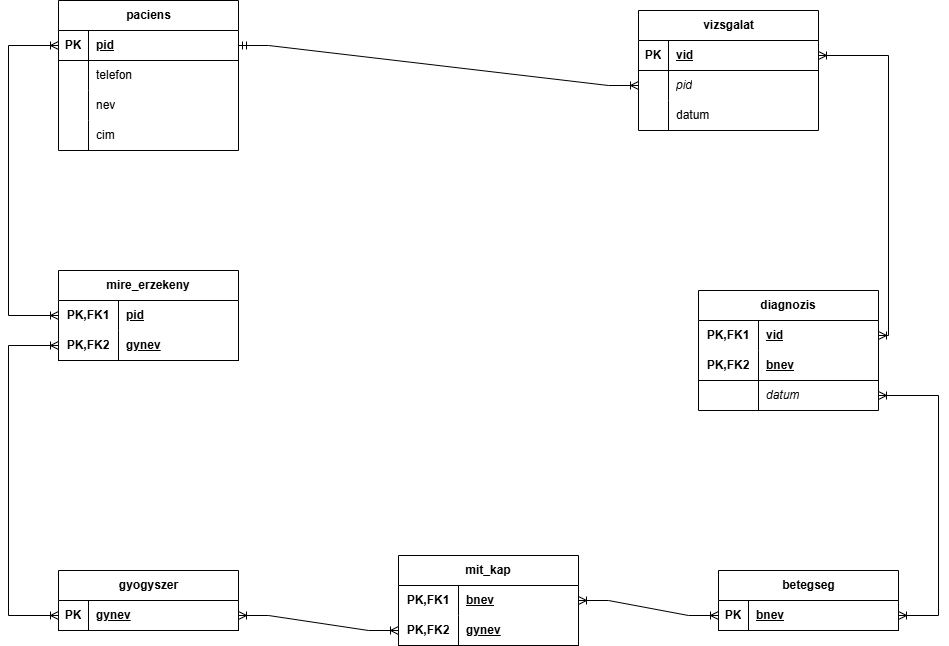

The diagram above was exported from draw.io. Its source (the exported page's mxGraphModel, read from the mxfile embedded in the PNG):
<mxGraphModel dx="2064" dy="676" grid="1" gridSize="10" guides="1" tooltips="1" connect="1" arrows="1" fold="1" page="1" pageScale="1" pageWidth="827" pageHeight="1169" math="0" shadow="0">
  <root>
    <mxCell id="0" />
    <mxCell id="1" parent="0" />
    <mxCell id="YCug1v5DoCSjlLpJc0Dk-1" parent="1" style="shape=table;startSize=30;container=1;collapsible=1;childLayout=tableLayout;fixedRows=1;rowLines=0;fontStyle=1;align=center;resizeLast=1;html=1;" value="paciens" vertex="1">
      <mxGeometry height="150" width="180" x="-60" y="30" as="geometry" />
    </mxCell>
    <mxCell id="YCug1v5DoCSjlLpJc0Dk-2" parent="YCug1v5DoCSjlLpJc0Dk-1" style="shape=tableRow;horizontal=0;startSize=0;swimlaneHead=0;swimlaneBody=0;fillColor=none;collapsible=0;dropTarget=0;points=[[0,0.5],[1,0.5]];portConstraint=eastwest;top=0;left=0;right=0;bottom=1;" value="" vertex="1">
      <mxGeometry height="30" width="180" y="30" as="geometry" />
    </mxCell>
    <mxCell id="YCug1v5DoCSjlLpJc0Dk-3" parent="YCug1v5DoCSjlLpJc0Dk-2" style="shape=partialRectangle;connectable=0;fillColor=none;top=0;left=0;bottom=0;right=0;fontStyle=1;overflow=hidden;whiteSpace=wrap;html=1;" value="PK" vertex="1">
      <mxGeometry height="30" width="30" as="geometry">
        <mxRectangle height="30" width="30" as="alternateBounds" />
      </mxGeometry>
    </mxCell>
    <mxCell id="YCug1v5DoCSjlLpJc0Dk-4" parent="YCug1v5DoCSjlLpJc0Dk-2" style="shape=partialRectangle;connectable=0;fillColor=none;top=0;left=0;bottom=0;right=0;align=left;spacingLeft=6;fontStyle=5;overflow=hidden;whiteSpace=wrap;html=1;" value="pid" vertex="1">
      <mxGeometry height="30" width="150" x="30" as="geometry">
        <mxRectangle height="30" width="150" as="alternateBounds" />
      </mxGeometry>
    </mxCell>
    <mxCell id="YCug1v5DoCSjlLpJc0Dk-5" parent="YCug1v5DoCSjlLpJc0Dk-1" style="shape=tableRow;horizontal=0;startSize=0;swimlaneHead=0;swimlaneBody=0;fillColor=none;collapsible=0;dropTarget=0;points=[[0,0.5],[1,0.5]];portConstraint=eastwest;top=0;left=0;right=0;bottom=0;" value="" vertex="1">
      <mxGeometry height="30" width="180" y="60" as="geometry" />
    </mxCell>
    <mxCell id="YCug1v5DoCSjlLpJc0Dk-6" parent="YCug1v5DoCSjlLpJc0Dk-5" style="shape=partialRectangle;connectable=0;fillColor=none;top=0;left=0;bottom=0;right=0;editable=1;overflow=hidden;whiteSpace=wrap;html=1;" value="" vertex="1">
      <mxGeometry height="30" width="30" as="geometry">
        <mxRectangle height="30" width="30" as="alternateBounds" />
      </mxGeometry>
    </mxCell>
    <mxCell id="YCug1v5DoCSjlLpJc0Dk-7" parent="YCug1v5DoCSjlLpJc0Dk-5" style="shape=partialRectangle;connectable=0;fillColor=none;top=0;left=0;bottom=0;right=0;align=left;spacingLeft=6;overflow=hidden;whiteSpace=wrap;html=1;" value="telefon" vertex="1">
      <mxGeometry height="30" width="150" x="30" as="geometry">
        <mxRectangle height="30" width="150" as="alternateBounds" />
      </mxGeometry>
    </mxCell>
    <mxCell id="YCug1v5DoCSjlLpJc0Dk-8" parent="YCug1v5DoCSjlLpJc0Dk-1" style="shape=tableRow;horizontal=0;startSize=0;swimlaneHead=0;swimlaneBody=0;fillColor=none;collapsible=0;dropTarget=0;points=[[0,0.5],[1,0.5]];portConstraint=eastwest;top=0;left=0;right=0;bottom=0;" value="" vertex="1">
      <mxGeometry height="30" width="180" y="90" as="geometry" />
    </mxCell>
    <mxCell id="YCug1v5DoCSjlLpJc0Dk-9" parent="YCug1v5DoCSjlLpJc0Dk-8" style="shape=partialRectangle;connectable=0;fillColor=none;top=0;left=0;bottom=0;right=0;editable=1;overflow=hidden;whiteSpace=wrap;html=1;" value="" vertex="1">
      <mxGeometry height="30" width="30" as="geometry">
        <mxRectangle height="30" width="30" as="alternateBounds" />
      </mxGeometry>
    </mxCell>
    <mxCell id="YCug1v5DoCSjlLpJc0Dk-10" parent="YCug1v5DoCSjlLpJc0Dk-8" style="shape=partialRectangle;connectable=0;fillColor=none;top=0;left=0;bottom=0;right=0;align=left;spacingLeft=6;overflow=hidden;whiteSpace=wrap;html=1;" value="nev" vertex="1">
      <mxGeometry height="30" width="150" x="30" as="geometry">
        <mxRectangle height="30" width="150" as="alternateBounds" />
      </mxGeometry>
    </mxCell>
    <mxCell id="YCug1v5DoCSjlLpJc0Dk-11" parent="YCug1v5DoCSjlLpJc0Dk-1" style="shape=tableRow;horizontal=0;startSize=0;swimlaneHead=0;swimlaneBody=0;fillColor=none;collapsible=0;dropTarget=0;points=[[0,0.5],[1,0.5]];portConstraint=eastwest;top=0;left=0;right=0;bottom=0;" value="" vertex="1">
      <mxGeometry height="30" width="180" y="120" as="geometry" />
    </mxCell>
    <mxCell id="YCug1v5DoCSjlLpJc0Dk-12" parent="YCug1v5DoCSjlLpJc0Dk-11" style="shape=partialRectangle;connectable=0;fillColor=none;top=0;left=0;bottom=0;right=0;editable=1;overflow=hidden;whiteSpace=wrap;html=1;" value="" vertex="1">
      <mxGeometry height="30" width="30" as="geometry">
        <mxRectangle height="30" width="30" as="alternateBounds" />
      </mxGeometry>
    </mxCell>
    <mxCell id="YCug1v5DoCSjlLpJc0Dk-13" parent="YCug1v5DoCSjlLpJc0Dk-11" style="shape=partialRectangle;connectable=0;fillColor=none;top=0;left=0;bottom=0;right=0;align=left;spacingLeft=6;overflow=hidden;whiteSpace=wrap;html=1;" value="cim" vertex="1">
      <mxGeometry height="30" width="150" x="30" as="geometry">
        <mxRectangle height="30" width="150" as="alternateBounds" />
      </mxGeometry>
    </mxCell>
    <mxCell id="YCug1v5DoCSjlLpJc0Dk-14" parent="1" style="shape=table;startSize=30;container=1;collapsible=1;childLayout=tableLayout;fixedRows=1;rowLines=0;fontStyle=1;align=center;resizeLast=1;html=1;" value="vizsgalat" vertex="1">
      <mxGeometry height="120" width="180" x="520" y="40" as="geometry" />
    </mxCell>
    <mxCell id="YCug1v5DoCSjlLpJc0Dk-15" parent="YCug1v5DoCSjlLpJc0Dk-14" style="shape=tableRow;horizontal=0;startSize=0;swimlaneHead=0;swimlaneBody=0;fillColor=none;collapsible=0;dropTarget=0;points=[[0,0.5],[1,0.5]];portConstraint=eastwest;top=0;left=0;right=0;bottom=1;" value="" vertex="1">
      <mxGeometry height="30" width="180" y="30" as="geometry" />
    </mxCell>
    <mxCell id="YCug1v5DoCSjlLpJc0Dk-16" parent="YCug1v5DoCSjlLpJc0Dk-15" style="shape=partialRectangle;connectable=0;fillColor=none;top=0;left=0;bottom=0;right=0;fontStyle=1;overflow=hidden;whiteSpace=wrap;html=1;" value="PK" vertex="1">
      <mxGeometry height="30" width="30" as="geometry">
        <mxRectangle height="30" width="30" as="alternateBounds" />
      </mxGeometry>
    </mxCell>
    <mxCell id="YCug1v5DoCSjlLpJc0Dk-17" parent="YCug1v5DoCSjlLpJc0Dk-15" style="shape=partialRectangle;connectable=0;fillColor=none;top=0;left=0;bottom=0;right=0;align=left;spacingLeft=6;fontStyle=5;overflow=hidden;whiteSpace=wrap;html=1;" value="vid" vertex="1">
      <mxGeometry height="30" width="150" x="30" as="geometry">
        <mxRectangle height="30" width="150" as="alternateBounds" />
      </mxGeometry>
    </mxCell>
    <mxCell id="YCug1v5DoCSjlLpJc0Dk-18" parent="YCug1v5DoCSjlLpJc0Dk-14" style="shape=tableRow;horizontal=0;startSize=0;swimlaneHead=0;swimlaneBody=0;fillColor=none;collapsible=0;dropTarget=0;points=[[0,0.5],[1,0.5]];portConstraint=eastwest;top=0;left=0;right=0;bottom=0;" value="" vertex="1">
      <mxGeometry height="30" width="180" y="60" as="geometry" />
    </mxCell>
    <mxCell id="YCug1v5DoCSjlLpJc0Dk-19" parent="YCug1v5DoCSjlLpJc0Dk-18" style="shape=partialRectangle;connectable=0;fillColor=none;top=0;left=0;bottom=0;right=0;editable=1;overflow=hidden;whiteSpace=wrap;html=1;" value="" vertex="1">
      <mxGeometry height="30" width="30" as="geometry">
        <mxRectangle height="30" width="30" as="alternateBounds" />
      </mxGeometry>
    </mxCell>
    <mxCell id="YCug1v5DoCSjlLpJc0Dk-20" parent="YCug1v5DoCSjlLpJc0Dk-18" style="shape=partialRectangle;connectable=0;fillColor=none;top=0;left=0;bottom=0;right=0;align=left;spacingLeft=6;overflow=hidden;whiteSpace=wrap;html=1;" value="&lt;i&gt;pid&lt;/i&gt;" vertex="1">
      <mxGeometry height="30" width="150" x="30" as="geometry">
        <mxRectangle height="30" width="150" as="alternateBounds" />
      </mxGeometry>
    </mxCell>
    <mxCell id="YCug1v5DoCSjlLpJc0Dk-21" parent="YCug1v5DoCSjlLpJc0Dk-14" style="shape=tableRow;horizontal=0;startSize=0;swimlaneHead=0;swimlaneBody=0;fillColor=none;collapsible=0;dropTarget=0;points=[[0,0.5],[1,0.5]];portConstraint=eastwest;top=0;left=0;right=0;bottom=0;" value="" vertex="1">
      <mxGeometry height="30" width="180" y="90" as="geometry" />
    </mxCell>
    <mxCell id="YCug1v5DoCSjlLpJc0Dk-22" parent="YCug1v5DoCSjlLpJc0Dk-21" style="shape=partialRectangle;connectable=0;fillColor=none;top=0;left=0;bottom=0;right=0;editable=1;overflow=hidden;whiteSpace=wrap;html=1;" value="" vertex="1">
      <mxGeometry height="30" width="30" as="geometry">
        <mxRectangle height="30" width="30" as="alternateBounds" />
      </mxGeometry>
    </mxCell>
    <mxCell id="YCug1v5DoCSjlLpJc0Dk-23" parent="YCug1v5DoCSjlLpJc0Dk-21" style="shape=partialRectangle;connectable=0;fillColor=none;top=0;left=0;bottom=0;right=0;align=left;spacingLeft=6;overflow=hidden;whiteSpace=wrap;html=1;" value="datum" vertex="1">
      <mxGeometry height="30" width="150" x="30" as="geometry">
        <mxRectangle height="30" width="150" as="alternateBounds" />
      </mxGeometry>
    </mxCell>
    <mxCell id="YCug1v5DoCSjlLpJc0Dk-27" parent="1" style="shape=table;startSize=30;container=1;collapsible=1;childLayout=tableLayout;fixedRows=1;rowLines=0;fontStyle=1;align=center;resizeLast=1;html=1;" value="gyogyszer" vertex="1">
      <mxGeometry height="60" width="180" x="-60" y="600" as="geometry" />
    </mxCell>
    <mxCell id="YCug1v5DoCSjlLpJc0Dk-28" parent="YCug1v5DoCSjlLpJc0Dk-27" style="shape=tableRow;horizontal=0;startSize=0;swimlaneHead=0;swimlaneBody=0;fillColor=none;collapsible=0;dropTarget=0;points=[[0,0.5],[1,0.5]];portConstraint=eastwest;top=0;left=0;right=0;bottom=1;" value="" vertex="1">
      <mxGeometry height="30" width="180" y="30" as="geometry" />
    </mxCell>
    <mxCell id="YCug1v5DoCSjlLpJc0Dk-29" parent="YCug1v5DoCSjlLpJc0Dk-28" style="shape=partialRectangle;connectable=0;fillColor=none;top=0;left=0;bottom=0;right=0;fontStyle=1;overflow=hidden;whiteSpace=wrap;html=1;" value="PK" vertex="1">
      <mxGeometry height="30" width="30" as="geometry">
        <mxRectangle height="30" width="30" as="alternateBounds" />
      </mxGeometry>
    </mxCell>
    <mxCell id="YCug1v5DoCSjlLpJc0Dk-30" parent="YCug1v5DoCSjlLpJc0Dk-28" style="shape=partialRectangle;connectable=0;fillColor=none;top=0;left=0;bottom=0;right=0;align=left;spacingLeft=6;fontStyle=5;overflow=hidden;whiteSpace=wrap;html=1;" value="gynev" vertex="1">
      <mxGeometry height="30" width="150" x="30" as="geometry">
        <mxRectangle height="30" width="150" as="alternateBounds" />
      </mxGeometry>
    </mxCell>
    <mxCell id="YCug1v5DoCSjlLpJc0Dk-40" parent="1" style="shape=table;startSize=30;container=1;collapsible=1;childLayout=tableLayout;fixedRows=1;rowLines=0;fontStyle=1;align=center;resizeLast=1;html=1;" value="betegseg" vertex="1">
      <mxGeometry height="60" width="180" x="600" y="600" as="geometry" />
    </mxCell>
    <mxCell id="YCug1v5DoCSjlLpJc0Dk-41" parent="YCug1v5DoCSjlLpJc0Dk-40" style="shape=tableRow;horizontal=0;startSize=0;swimlaneHead=0;swimlaneBody=0;fillColor=none;collapsible=0;dropTarget=0;points=[[0,0.5],[1,0.5]];portConstraint=eastwest;top=0;left=0;right=0;bottom=1;" value="" vertex="1">
      <mxGeometry height="30" width="180" y="30" as="geometry" />
    </mxCell>
    <mxCell id="YCug1v5DoCSjlLpJc0Dk-42" parent="YCug1v5DoCSjlLpJc0Dk-41" style="shape=partialRectangle;connectable=0;fillColor=none;top=0;left=0;bottom=0;right=0;fontStyle=1;overflow=hidden;whiteSpace=wrap;html=1;" value="PK" vertex="1">
      <mxGeometry height="30" width="30" as="geometry">
        <mxRectangle height="30" width="30" as="alternateBounds" />
      </mxGeometry>
    </mxCell>
    <mxCell id="YCug1v5DoCSjlLpJc0Dk-43" parent="YCug1v5DoCSjlLpJc0Dk-41" style="shape=partialRectangle;connectable=0;fillColor=none;top=0;left=0;bottom=0;right=0;align=left;spacingLeft=6;fontStyle=5;overflow=hidden;whiteSpace=wrap;html=1;" value="bnev" vertex="1">
      <mxGeometry height="30" width="150" x="30" as="geometry">
        <mxRectangle height="30" width="150" as="alternateBounds" />
      </mxGeometry>
    </mxCell>
    <mxCell id="YCug1v5DoCSjlLpJc0Dk-53" parent="1" style="shape=table;startSize=30;container=1;collapsible=1;childLayout=tableLayout;fixedRows=1;rowLines=0;fontStyle=1;align=center;resizeLast=1;html=1;whiteSpace=wrap;" value="diagnozis" vertex="1">
      <mxGeometry height="120" width="180" x="580" y="320" as="geometry" />
    </mxCell>
    <mxCell id="YCug1v5DoCSjlLpJc0Dk-54" parent="YCug1v5DoCSjlLpJc0Dk-53" style="shape=tableRow;horizontal=0;startSize=0;swimlaneHead=0;swimlaneBody=0;fillColor=none;collapsible=0;dropTarget=0;points=[[0,0.5],[1,0.5]];portConstraint=eastwest;top=0;left=0;right=0;bottom=0;html=1;" value="" vertex="1">
      <mxGeometry height="30" width="180" y="30" as="geometry" />
    </mxCell>
    <mxCell id="YCug1v5DoCSjlLpJc0Dk-55" parent="YCug1v5DoCSjlLpJc0Dk-54" style="shape=partialRectangle;connectable=0;fillColor=none;top=0;left=0;bottom=0;right=0;fontStyle=1;overflow=hidden;html=1;whiteSpace=wrap;" value="PK,FK1" vertex="1">
      <mxGeometry height="30" width="60" as="geometry">
        <mxRectangle height="30" width="60" as="alternateBounds" />
      </mxGeometry>
    </mxCell>
    <mxCell id="YCug1v5DoCSjlLpJc0Dk-56" parent="YCug1v5DoCSjlLpJc0Dk-54" style="shape=partialRectangle;connectable=0;fillColor=none;top=0;left=0;bottom=0;right=0;align=left;spacingLeft=6;fontStyle=5;overflow=hidden;html=1;whiteSpace=wrap;" value="vid" vertex="1">
      <mxGeometry height="30" width="120" x="60" as="geometry">
        <mxRectangle height="30" width="120" as="alternateBounds" />
      </mxGeometry>
    </mxCell>
    <mxCell id="YCug1v5DoCSjlLpJc0Dk-57" parent="YCug1v5DoCSjlLpJc0Dk-53" style="shape=tableRow;horizontal=0;startSize=0;swimlaneHead=0;swimlaneBody=0;fillColor=none;collapsible=0;dropTarget=0;points=[[0,0.5],[1,0.5]];portConstraint=eastwest;top=0;left=0;right=0;bottom=1;html=1;" value="" vertex="1">
      <mxGeometry height="30" width="180" y="60" as="geometry" />
    </mxCell>
    <mxCell id="YCug1v5DoCSjlLpJc0Dk-58" parent="YCug1v5DoCSjlLpJc0Dk-57" style="shape=partialRectangle;connectable=0;fillColor=none;top=0;left=0;bottom=0;right=0;fontStyle=1;overflow=hidden;html=1;whiteSpace=wrap;" value="PK,FK2" vertex="1">
      <mxGeometry height="30" width="60" as="geometry">
        <mxRectangle height="30" width="60" as="alternateBounds" />
      </mxGeometry>
    </mxCell>
    <mxCell id="YCug1v5DoCSjlLpJc0Dk-59" parent="YCug1v5DoCSjlLpJc0Dk-57" style="shape=partialRectangle;connectable=0;fillColor=none;top=0;left=0;bottom=0;right=0;align=left;spacingLeft=6;fontStyle=5;overflow=hidden;html=1;whiteSpace=wrap;" value="bnev" vertex="1">
      <mxGeometry height="30" width="120" x="60" as="geometry">
        <mxRectangle height="30" width="120" as="alternateBounds" />
      </mxGeometry>
    </mxCell>
    <mxCell id="YCug1v5DoCSjlLpJc0Dk-60" parent="YCug1v5DoCSjlLpJc0Dk-53" style="shape=tableRow;horizontal=0;startSize=0;swimlaneHead=0;swimlaneBody=0;fillColor=none;collapsible=0;dropTarget=0;points=[[0,0.5],[1,0.5]];portConstraint=eastwest;top=0;left=0;right=0;bottom=0;html=1;" value="" vertex="1">
      <mxGeometry height="30" width="180" y="90" as="geometry" />
    </mxCell>
    <mxCell id="YCug1v5DoCSjlLpJc0Dk-61" parent="YCug1v5DoCSjlLpJc0Dk-60" style="shape=partialRectangle;connectable=0;fillColor=none;top=0;left=0;bottom=0;right=0;editable=1;overflow=hidden;html=1;whiteSpace=wrap;" value="" vertex="1">
      <mxGeometry height="30" width="60" as="geometry">
        <mxRectangle height="30" width="60" as="alternateBounds" />
      </mxGeometry>
    </mxCell>
    <mxCell id="YCug1v5DoCSjlLpJc0Dk-62" parent="YCug1v5DoCSjlLpJc0Dk-60" style="shape=partialRectangle;connectable=0;fillColor=none;top=0;left=0;bottom=0;right=0;align=left;spacingLeft=6;overflow=hidden;html=1;whiteSpace=wrap;" value="&lt;i&gt;datum&lt;/i&gt;" vertex="1">
      <mxGeometry height="30" width="120" x="60" as="geometry">
        <mxRectangle height="30" width="120" as="alternateBounds" />
      </mxGeometry>
    </mxCell>
    <mxCell id="YCug1v5DoCSjlLpJc0Dk-66" parent="1" style="shape=table;startSize=30;container=1;collapsible=1;childLayout=tableLayout;fixedRows=1;rowLines=0;fontStyle=1;align=center;resizeLast=1;html=1;whiteSpace=wrap;" value="mit_kap" vertex="1">
      <mxGeometry height="90" width="180" x="280" y="585" as="geometry" />
    </mxCell>
    <mxCell id="YCug1v5DoCSjlLpJc0Dk-67" parent="YCug1v5DoCSjlLpJc0Dk-66" style="shape=tableRow;horizontal=0;startSize=0;swimlaneHead=0;swimlaneBody=0;fillColor=none;collapsible=0;dropTarget=0;points=[[0,0.5],[1,0.5]];portConstraint=eastwest;top=0;left=0;right=0;bottom=0;html=1;" value="" vertex="1">
      <mxGeometry height="30" width="180" y="30" as="geometry" />
    </mxCell>
    <mxCell id="YCug1v5DoCSjlLpJc0Dk-68" parent="YCug1v5DoCSjlLpJc0Dk-67" style="shape=partialRectangle;connectable=0;fillColor=none;top=0;left=0;bottom=0;right=0;fontStyle=1;overflow=hidden;html=1;whiteSpace=wrap;" value="PK,FK1" vertex="1">
      <mxGeometry height="30" width="60" as="geometry">
        <mxRectangle height="30" width="60" as="alternateBounds" />
      </mxGeometry>
    </mxCell>
    <mxCell id="YCug1v5DoCSjlLpJc0Dk-69" parent="YCug1v5DoCSjlLpJc0Dk-67" style="shape=partialRectangle;connectable=0;fillColor=none;top=0;left=0;bottom=0;right=0;align=left;spacingLeft=6;fontStyle=5;overflow=hidden;html=1;whiteSpace=wrap;" value="bnev" vertex="1">
      <mxGeometry height="30" width="120" x="60" as="geometry">
        <mxRectangle height="30" width="120" as="alternateBounds" />
      </mxGeometry>
    </mxCell>
    <mxCell id="YCug1v5DoCSjlLpJc0Dk-70" parent="YCug1v5DoCSjlLpJc0Dk-66" style="shape=tableRow;horizontal=0;startSize=0;swimlaneHead=0;swimlaneBody=0;fillColor=none;collapsible=0;dropTarget=0;points=[[0,0.5],[1,0.5]];portConstraint=eastwest;top=0;left=0;right=0;bottom=1;html=1;" value="" vertex="1">
      <mxGeometry height="30" width="180" y="60" as="geometry" />
    </mxCell>
    <mxCell id="YCug1v5DoCSjlLpJc0Dk-71" parent="YCug1v5DoCSjlLpJc0Dk-70" style="shape=partialRectangle;connectable=0;fillColor=none;top=0;left=0;bottom=0;right=0;fontStyle=1;overflow=hidden;html=1;whiteSpace=wrap;" value="PK,FK2" vertex="1">
      <mxGeometry height="30" width="60" as="geometry">
        <mxRectangle height="30" width="60" as="alternateBounds" />
      </mxGeometry>
    </mxCell>
    <mxCell id="YCug1v5DoCSjlLpJc0Dk-72" parent="YCug1v5DoCSjlLpJc0Dk-70" style="shape=partialRectangle;connectable=0;fillColor=none;top=0;left=0;bottom=0;right=0;align=left;spacingLeft=6;fontStyle=5;overflow=hidden;html=1;whiteSpace=wrap;" value="gynev" vertex="1">
      <mxGeometry height="30" width="120" x="60" as="geometry">
        <mxRectangle height="30" width="120" as="alternateBounds" />
      </mxGeometry>
    </mxCell>
    <mxCell id="YCug1v5DoCSjlLpJc0Dk-79" parent="1" style="shape=table;startSize=30;container=1;collapsible=1;childLayout=tableLayout;fixedRows=1;rowLines=0;fontStyle=1;align=center;resizeLast=1;html=1;whiteSpace=wrap;" value="mire_erzekeny" vertex="1">
      <mxGeometry height="90" width="180" x="-60" y="300" as="geometry" />
    </mxCell>
    <mxCell id="YCug1v5DoCSjlLpJc0Dk-80" parent="YCug1v5DoCSjlLpJc0Dk-79" style="shape=tableRow;horizontal=0;startSize=0;swimlaneHead=0;swimlaneBody=0;fillColor=none;collapsible=0;dropTarget=0;points=[[0,0.5],[1,0.5]];portConstraint=eastwest;top=0;left=0;right=0;bottom=0;html=1;" value="" vertex="1">
      <mxGeometry height="30" width="180" y="30" as="geometry" />
    </mxCell>
    <mxCell id="YCug1v5DoCSjlLpJc0Dk-81" parent="YCug1v5DoCSjlLpJc0Dk-80" style="shape=partialRectangle;connectable=0;fillColor=none;top=0;left=0;bottom=0;right=0;fontStyle=1;overflow=hidden;html=1;whiteSpace=wrap;" value="PK,FK1" vertex="1">
      <mxGeometry height="30" width="60" as="geometry">
        <mxRectangle height="30" width="60" as="alternateBounds" />
      </mxGeometry>
    </mxCell>
    <mxCell id="YCug1v5DoCSjlLpJc0Dk-82" parent="YCug1v5DoCSjlLpJc0Dk-80" style="shape=partialRectangle;connectable=0;fillColor=none;top=0;left=0;bottom=0;right=0;align=left;spacingLeft=6;fontStyle=5;overflow=hidden;html=1;whiteSpace=wrap;" value="pid" vertex="1">
      <mxGeometry height="30" width="120" x="60" as="geometry">
        <mxRectangle height="30" width="120" as="alternateBounds" />
      </mxGeometry>
    </mxCell>
    <mxCell id="YCug1v5DoCSjlLpJc0Dk-83" parent="YCug1v5DoCSjlLpJc0Dk-79" style="shape=tableRow;horizontal=0;startSize=0;swimlaneHead=0;swimlaneBody=0;fillColor=none;collapsible=0;dropTarget=0;points=[[0,0.5],[1,0.5]];portConstraint=eastwest;top=0;left=0;right=0;bottom=1;html=1;" value="" vertex="1">
      <mxGeometry height="30" width="180" y="60" as="geometry" />
    </mxCell>
    <mxCell id="YCug1v5DoCSjlLpJc0Dk-84" parent="YCug1v5DoCSjlLpJc0Dk-83" style="shape=partialRectangle;connectable=0;fillColor=none;top=0;left=0;bottom=0;right=0;fontStyle=1;overflow=hidden;html=1;whiteSpace=wrap;" value="PK,FK2" vertex="1">
      <mxGeometry height="30" width="60" as="geometry">
        <mxRectangle height="30" width="60" as="alternateBounds" />
      </mxGeometry>
    </mxCell>
    <mxCell id="YCug1v5DoCSjlLpJc0Dk-85" parent="YCug1v5DoCSjlLpJc0Dk-83" style="shape=partialRectangle;connectable=0;fillColor=none;top=0;left=0;bottom=0;right=0;align=left;spacingLeft=6;fontStyle=5;overflow=hidden;html=1;whiteSpace=wrap;" value="gynev" vertex="1">
      <mxGeometry height="30" width="120" x="60" as="geometry">
        <mxRectangle height="30" width="120" as="alternateBounds" />
      </mxGeometry>
    </mxCell>
    <mxCell id="YCug1v5DoCSjlLpJc0Dk-86" edge="1" parent="1" source="YCug1v5DoCSjlLpJc0Dk-2" style="edgeStyle=entityRelationEdgeStyle;fontSize=12;html=1;endArrow=ERoneToMany;startArrow=ERmandOne;rounded=0;exitX=1;exitY=0.5;exitDx=0;exitDy=0;entryX=0;entryY=0.5;entryDx=0;entryDy=0;" target="YCug1v5DoCSjlLpJc0Dk-18" value="">
      <mxGeometry height="100" relative="1" width="100" as="geometry">
        <mxPoint x="260" y="190" as="sourcePoint" />
        <mxPoint x="360" y="90" as="targetPoint" />
      </mxGeometry>
    </mxCell>
    <mxCell id="YCug1v5DoCSjlLpJc0Dk-87" edge="1" parent="1" source="YCug1v5DoCSjlLpJc0Dk-54" style="edgeStyle=orthogonalEdgeStyle;fontSize=12;html=1;endArrow=ERoneToMany;startArrow=ERoneToMany;rounded=0;entryX=1;entryY=0.5;entryDx=0;entryDy=0;exitX=1;exitY=0.5;exitDx=0;exitDy=0;elbow=vertical;" target="YCug1v5DoCSjlLpJc0Dk-15" value="">
      <mxGeometry height="100" relative="1" width="100" as="geometry">
        <mxPoint x="260" y="190" as="sourcePoint" />
        <mxPoint x="360" y="90" as="targetPoint" />
      </mxGeometry>
    </mxCell>
    <mxCell id="YCug1v5DoCSjlLpJc0Dk-90" edge="1" parent="1" source="YCug1v5DoCSjlLpJc0Dk-41" style="edgeStyle=orthogonalEdgeStyle;fontSize=12;html=1;endArrow=ERoneToMany;startArrow=ERoneToMany;rounded=0;entryX=1;entryY=0.5;entryDx=0;entryDy=0;exitX=1;exitY=0.5;exitDx=0;exitDy=0;" target="YCug1v5DoCSjlLpJc0Dk-60" value="">
      <mxGeometry height="100" relative="1" width="100" as="geometry">
        <Array as="points">
          <mxPoint x="820" y="645" />
          <mxPoint x="820" y="425" />
        </Array>
        <mxPoint x="370" y="660" as="sourcePoint" />
        <mxPoint x="470" y="560" as="targetPoint" />
      </mxGeometry>
    </mxCell>
    <mxCell id="YCug1v5DoCSjlLpJc0Dk-91" edge="1" parent="1" source="YCug1v5DoCSjlLpJc0Dk-67" style="edgeStyle=entityRelationEdgeStyle;fontSize=12;html=1;endArrow=ERoneToMany;startArrow=ERoneToMany;rounded=0;entryX=0;entryY=0.5;entryDx=0;entryDy=0;exitX=1;exitY=0.5;exitDx=0;exitDy=0;" target="YCug1v5DoCSjlLpJc0Dk-41" value="">
      <mxGeometry height="100" relative="1" width="100" as="geometry">
        <mxPoint x="370" y="660" as="sourcePoint" />
        <mxPoint x="470" y="560" as="targetPoint" />
      </mxGeometry>
    </mxCell>
    <mxCell id="YCug1v5DoCSjlLpJc0Dk-93" edge="1" parent="1" source="YCug1v5DoCSjlLpJc0Dk-70" style="edgeStyle=entityRelationEdgeStyle;fontSize=12;html=1;endArrow=ERoneToMany;startArrow=ERoneToMany;rounded=0;entryX=1;entryY=0.5;entryDx=0;entryDy=0;exitX=0;exitY=0.5;exitDx=0;exitDy=0;" target="YCug1v5DoCSjlLpJc0Dk-28" value="">
      <mxGeometry height="100" relative="1" width="100" as="geometry">
        <mxPoint x="370" y="660" as="sourcePoint" />
        <mxPoint x="470" y="560" as="targetPoint" />
      </mxGeometry>
    </mxCell>
    <mxCell id="YCug1v5DoCSjlLpJc0Dk-94" edge="1" parent="1" source="YCug1v5DoCSjlLpJc0Dk-28" style="edgeStyle=orthogonalEdgeStyle;fontSize=12;html=1;endArrow=ERoneToMany;startArrow=ERoneToMany;rounded=0;exitX=0;exitY=0.5;exitDx=0;exitDy=0;entryX=0;entryY=0.5;entryDx=0;entryDy=0;" target="YCug1v5DoCSjlLpJc0Dk-83" value="">
      <mxGeometry height="100" relative="1" width="100" as="geometry">
        <Array as="points">
          <mxPoint x="-110" y="645" />
          <mxPoint x="-110" y="375" />
        </Array>
        <mxPoint x="180" y="590" as="sourcePoint" />
        <mxPoint x="280" y="490" as="targetPoint" />
      </mxGeometry>
    </mxCell>
    <mxCell id="YCug1v5DoCSjlLpJc0Dk-95" edge="1" parent="1" source="YCug1v5DoCSjlLpJc0Dk-80" style="edgeStyle=orthogonalEdgeStyle;fontSize=12;html=1;endArrow=ERoneToMany;startArrow=ERoneToMany;rounded=0;exitX=0;exitY=0.5;exitDx=0;exitDy=0;entryX=0;entryY=0.5;entryDx=0;entryDy=0;" target="YCug1v5DoCSjlLpJc0Dk-2" value="">
      <mxGeometry height="100" relative="1" width="100" as="geometry">
        <Array as="points">
          <mxPoint x="-110" y="345" />
          <mxPoint x="-110" y="75" />
        </Array>
        <mxPoint x="180" y="190" as="sourcePoint" />
        <mxPoint x="280" y="90" as="targetPoint" />
      </mxGeometry>
    </mxCell>
  </root>
</mxGraphModel>